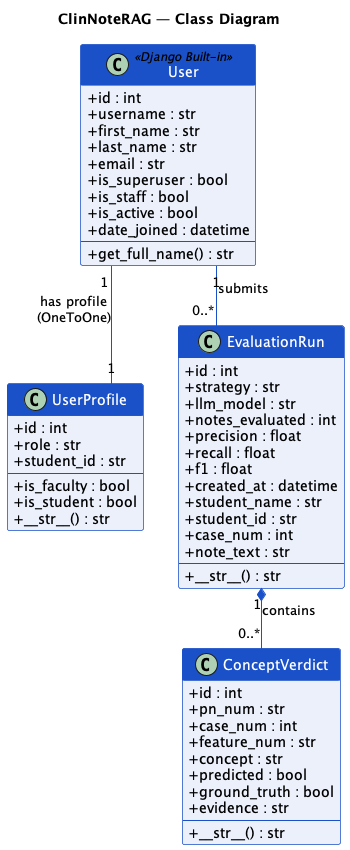

The diagram above was rendered by PlantUML. Its source (embedded in the PNG):
@startuml ClinNoteRAG_ClassDiagram
title ClinNoteRAG — Class Diagram

skinparam classAttributeIconSize 0
skinparam classBorderColor #1A50C8
skinparam classBackgroundColor #EBF0FB
skinparam classHeaderBackgroundColor #1A50C8
skinparam classFontColor White
skinparam classHeaderFontColor White
skinparam ArrowColor #1A50C8
skinparam shadowing false
skinparam linetype ortho

class User <<Django Built-in>> {
  +id : int
  +username : str
  +first_name : str
  +last_name : str
  +email : str
  +is_superuser : bool
  +is_staff : bool
  +is_active : bool
  +date_joined : datetime
  --
  +get_full_name() : str
}

class UserProfile {
  +id : int
  +role : str
  +student_id : str
  --
  +is_faculty : bool
  +is_student : bool
  +__str__() : str
}

class EvaluationRun {
  +id : int
  +strategy : str
  +llm_model : str
  +notes_evaluated : int
  +precision : float
  +recall : float
  +f1 : float
  +created_at : datetime
  +student_name : str
  +student_id : str
  +case_num : int
  +note_text : str
  --
  +__str__() : str
}

class ConceptVerdict {
  +id : int
  +pn_num : str
  +case_num : int
  +feature_num : str
  +concept : str
  +predicted : bool
  +ground_truth : bool
  +evidence : str
  --
  +__str__() : str
}

User "1" -- "1" UserProfile   : has profile\n(OneToOne)
User "1" -- "0..*" EvaluationRun : submits
EvaluationRun "1" *-- "0..*" ConceptVerdict : contains

@enduml